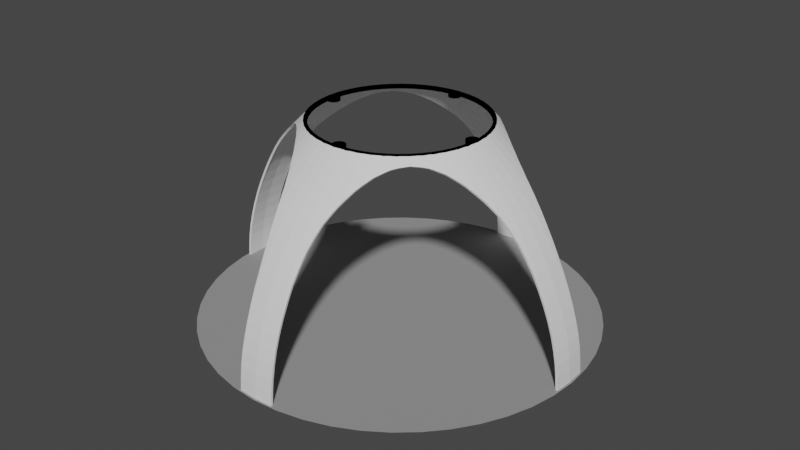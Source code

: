 # Source: Stand.blend  (saved by Blender 2.81.16; exported with 4.5.12 LTS)
import bpy
from mathutils import Matrix  # noqa: F401  (used for matrix-valued properties, if any)

bpy.ops.wm.read_factory_settings(use_empty=True)
scene = bpy.context.scene
scene.name = 'Scene'

# ---- collections
col_stand = bpy.data.collections.new('Stand'); scene.collection.children.link(col_stand)
col_priner_bed = bpy.data.collections.new('Priner Bed'); scene.collection.children.link(col_priner_bed)

# ---- materials (node trees are filled in below, after node groups)
mat_svgmat_119 = bpy.data.materials.new('SVGMat.119')
mat_svgmat_119.use_transparent_shadow = False
mat_svgmat_119.diffuse_color = (0.0, 0.0, 0.0, 1.0)
mat_svgmat_118 = bpy.data.materials.new('SVGMat.118')
mat_svgmat_118.use_transparent_shadow = False
mat_svgmat_118.diffuse_color = (0.2918, 0.2918, 0.2918, 1.0)

# ---- material node trees

# ---- world
world_world = bpy.data.worlds.new('World'); scene.world = world_world
world_world.use_nodes = True; world_world.node_tree.nodes.clear()
_N = world_world.node_tree.nodes; _L = world_world.node_tree.links
n0 = _N.new('ShaderNodeOutputWorld'); n0.name = 'World Output'; n0.location = (300, 300)
n1 = _N.new('ShaderNodeBackground'); n1.name = 'Background'; n1.location = (10, 300)
n1.inputs[0].default_value = (0.05088, 0.05088, 0.05088, 1.0)
_L.new(n1.outputs[0], n0.inputs[0])
n0.is_active_output = True
world_world.color = (0.05088, 0.05088, 0.05088)
world_world.use_sun_shadow = False
world_world.sun_shadow_jitter_overblur = 0.0

# ---- meshes
me_path921_001 = bpy.data.meshes.new('path921.001')
me_path921_001.from_pydata([(0.0, 4.875, 0.0), (-0.006261, 4.874, 0.0), (-0.01252, 4.874, 0.0), (-0.01877, 4.874, 0.0), (-0.02501, 4.874, 0.0), (-0.03124, 4.873, 0.0), (-0.03746, 4.872, 0.0), (-0.04367, 4.872, 0.0), (-0.04986, 4.871, 0.0), (-0.05604, 4.87, 0.0), (-0.0622, 4.869, 0.0), (-0.06834, 4.867, 0.0), (-0.07447, 4.866, 0.0), (-0.7201, 4.814, 0.0), (-1.339, 4.68, 0.0), (-1.926, 4.47, 0.0), (-2.476, 4.19, 0.0), (-2.983, 3.845, 0.0), (-3.441, 3.441, 0.0), (-3.846, 2.983, 0.0), (-4.191, 2.476, 0.0), (-4.471, 1.927, 0.0), (-4.681, 1.34, 0.0), (-4.815, 0.7207, 0.0), (-4.867, 0.07528, 0.0), (-4.868, 0.06909, 0.0), (-4.87, 0.06288, 0.0), (-4.871, 0.05666, 0.0), (-4.872, 0.05041, 0.0), (-4.873, 0.04415, 0.0), (-4.873, 0.03787, 0.0), (-4.874, 0.03159, 0.0), (-4.875, 0.02529, 0.0), (-4.875, 0.01898, 0.0), (-4.875, 0.01266, 0.0), (-4.875, 0.006334, 0.0), (-4.876, 3.815e-06, 0.0), (-4.875, -0.006264, 0.0), (-4.875, -0.01253, 0.0), (-4.875, -0.01878, 0.0), (-4.875, -0.02503, 0.0), (-4.874, -0.03127, 0.0), (-4.873, -0.0375, 0.0), (-4.873, -0.04371, 0.0), (-4.872, -0.04992, 0.0), (-4.871, -0.0561, 0.0), (-4.87, -0.06227, 0.0), (-4.868, -0.06842, 0.0), (-4.867, -0.07455, 0.0), (-4.815, -0.72, 0.0), (-4.681, -1.339, 0.0), (-4.471, -1.926, 0.0), (-4.191, -2.476, 0.0), (-3.846, -2.982, 0.0), (-3.442, -3.441, 0.0), (-2.984, -3.845, 0.0), (-2.477, -4.19, 0.0), (-1.927, -4.47, 0.0), (-1.34, -4.68, 0.0), (-0.7209, -4.814, 0.0), (-0.07535, -4.866, 0.0), (-0.06915, -4.867, 0.0), (-0.06294, -4.869, 0.0), (-0.0567, -4.87, 0.0), (-0.05045, -4.871, 0.0), (-0.04418, -4.872, 0.0), (-0.0379, -4.872, 0.0), (-0.03161, -4.873, 0.0), (-0.0253, -4.874, 0.0), (-0.01899, -4.874, 0.0), (-0.01266, -4.874, 0.0), (-0.006335, -4.874, 0.0), (-2.125e-18, -4.875, 0.0), (0.00627, -4.874, 0.0), (0.01253, -4.874, 0.0), (0.01879, -4.874, 0.0), (0.02504, -4.874, 0.0), (0.03128, -4.873, 0.0), (0.03751, -4.872, 0.0), (0.04373, -4.872, 0.0), (0.04993, -4.871, 0.0), (0.05612, -4.87, 0.0), (0.06229, -4.869, 0.0), (0.06844, -4.867, 0.0), (0.07457, -4.866, 0.0), (0.7201, -4.814, 0.0), (1.339, -4.68, 0.0), (1.926, -4.47, 0.0), (2.476, -4.19, 0.0), (2.983, -3.845, 0.0), (3.441, -3.441, 0.0), (3.846, -2.983, 0.0), (4.191, -2.476, 0.0), (4.471, -1.927, 0.0), (4.681, -1.34, 0.0), (4.815, -0.7207, 0.0), (4.867, -0.07533, 0.0), (4.868, -0.06913, 0.0), (4.87, -0.06292, 0.0), (4.871, -0.05669, 0.0), (4.872, -0.05044, 0.0), (4.873, -0.04417, 0.0), (4.873, -0.03789, 0.0), (4.874, -0.0316, 0.0), (4.875, -0.02529, 0.0), (4.875, -0.01898, 0.0), (4.875, -0.01266, 0.0), (4.875, -0.006329, 0.0), (4.876, 3.815e-06, 0.0), (4.875, 0.006272, 0.0), (4.875, 0.01254, 0.0), (4.875, 0.01879, 0.0), (4.875, 0.02504, 0.0), (4.874, 0.03128, 0.0), (4.873, 0.03751, 0.0), (4.873, 0.04372, 0.0), (4.872, 0.04993, 0.0), (4.871, 0.05611, 0.0), (4.87, 0.06228, 0.0), (4.868, 0.06843, 0.0), (4.867, 0.07456, 0.0), (4.815, 0.72, 0.0), (4.681, 1.339, 0.0), (4.471, 1.926, 0.0), (4.191, 2.476, 0.0), (3.846, 2.982, 0.0), (3.442, 3.441, 0.0), (2.984, 3.845, 0.0), (2.477, 4.19, 0.0), (1.927, 4.47, 0.0), (1.34, 4.68, 0.0), (0.7209, 4.814, 0.0), (0.07535, 4.866, 0.0), (0.06915, 4.867, 0.0), (0.06294, 4.869, 0.0), (0.0567, 4.87, 0.0), (0.05045, 4.871, 0.0), (0.04418, 4.872, 0.0), (0.0379, 4.872, 0.0), (0.03161, 4.873, 0.0), (0.0253, 4.874, 0.0), (0.01899, 4.874, 0.0), (0.01266, 4.874, 0.0), (0.006335, 4.874, 0.0), (-0.3243, 4.656, 0.0), (-0.3283, 4.645, 0.0), (-0.3321, 4.635, 0.0), (-0.3354, 4.624, 0.0), (-0.3384, 4.613, 0.0), (-0.3411, 4.602, 0.0), (-0.3435, 4.591, 0.0), (-0.3454, 4.58, 0.0), (-0.3471, 4.569, 0.0), (-0.3483, 4.558, 0.0), (-0.3493, 4.547, 0.0), (-0.3498, 4.536, 0.0), (-0.35, 4.525, 0.0), (-0.3492, 4.501, 0.0), (-0.347, 4.479, 0.0), (-0.3432, 4.456, 0.0), (-0.338, 4.434, 0.0), (-0.3314, 4.412, 0.0), (-0.3234, 4.391, 0.0), (-0.314, 4.37, 0.0), (-0.3032, 4.35, 0.0), (-0.2912, 4.33, 0.0), (-0.2779, 4.312, 0.0), (-0.2633, 4.294, 0.0), (-0.2475, 4.277, 0.0), (-0.2306, 4.261, 0.0), (-0.2128, 4.247, 0.0), (-0.1942, 4.233, 0.0), (-0.1748, 4.221, 0.0), (-0.1547, 4.211, 0.0), (-0.1339, 4.201, 0.0), (-0.1126, 4.193, 0.0), (-0.09084, 4.187, 0.0), (-0.0686, 4.181, 0.0), (-0.04601, 4.178, 0.0), (-0.02312, 4.175, 0.0), (-2.853e-16, 4.175, 0.0), (0.02312, 4.175, 0.0), (0.04601, 4.178, 0.0), (0.0686, 4.181, 0.0), (0.09084, 4.187, 0.0), (0.1126, 4.193, 0.0), (0.1339, 4.201, 0.0), (0.1547, 4.211, 0.0), (0.1748, 4.221, 0.0), (0.1942, 4.233, 0.0), (0.2128, 4.247, 0.0), (0.2306, 4.261, 0.0), (0.2475, 4.277, 0.0), (0.2633, 4.294, 0.0), (0.2779, 4.312, 0.0), (0.2912, 4.33, 0.0), (0.3032, 4.35, 0.0), (0.314, 4.37, 0.0), (0.3234, 4.391, 0.0), (0.3314, 4.412, 0.0), (0.338, 4.434, 0.0), (0.3432, 4.456, 0.0), (0.347, 4.479, 0.0), (0.3492, 4.501, 0.0), (0.35, 4.525, 0.0), (0.3498, 4.536, 0.0), (0.3493, 4.547, 0.0), (0.3483, 4.558, 0.0), (0.3471, 4.569, 0.0), (0.3455, 4.58, 0.0), (0.3435, 4.591, 0.0), (0.3412, 4.602, 0.0), (0.3385, 4.613, 0.0), (0.3355, 4.624, 0.0), (0.3321, 4.635, 0.0), (0.3284, 4.645, 0.0), (0.3243, 4.656, 0.0), (0.894, 4.581, 0.0), (1.44, 4.441, 0.0), (1.958, 4.238, 0.0), (2.444, 3.978, 0.0), (2.893, 3.664, 0.0), (3.301, 3.3, 0.0), (3.664, 2.892, 0.0), (3.978, 2.443, 0.0), (4.239, 1.957, 0.0), (4.442, 1.44, 0.0), (4.582, 0.8938, 0.0), (4.657, 0.3242, 0.0), (4.646, 0.3283, 0.0), (4.636, 0.332, 0.0), (4.625, 0.3354, 0.0), (4.614, 0.3384, 0.0), (4.603, 0.3411, 0.0), (4.592, 0.3434, 0.0), (4.581, 0.3454, 0.0), (4.57, 0.347, 0.0), (4.559, 0.3483, 0.0), (4.548, 0.3492, 0.0), (4.537, 0.3497, 0.0), (4.526, 0.3499, 0.0), (4.502, 0.3492, 0.0), (4.48, 0.3469, 0.0), (4.457, 0.3431, 0.0), (4.435, 0.3379, 0.0), (4.413, 0.3313, 0.0), (4.392, 0.3233, 0.0), (4.371, 0.3139, 0.0), (4.351, 0.3032, 0.0), (4.331, 0.2911, 0.0), (4.313, 0.2778, 0.0), (4.295, 0.2632, 0.0), (4.278, 0.2474, 0.0), (4.262, 0.2305, 0.0), (4.248, 0.2128, 0.0), (4.234, 0.1941, 0.0), (4.222, 0.1747, 0.0), (4.212, 0.1546, 0.0), (4.202, 0.1339, 0.0), (4.194, 0.1126, 0.0), (4.188, 0.09081, 0.0), (4.182, 0.06859, 0.0), (4.179, 0.046, 0.0), (4.176, 0.02311, 0.0), (4.176, 3.815e-06, 0.0), (4.176, -0.02311, 0.0), (4.179, -0.04599, 0.0), (4.182, -0.06858, 0.0), (4.188, -0.0908, 0.0), (4.194, -0.1126, 0.0), (4.202, -0.1339, 0.0), (4.212, -0.1546, 0.0), (4.222, -0.1747, 0.0), (4.234, -0.1941, 0.0), (4.248, -0.2128, 0.0), (4.262, -0.2305, 0.0), (4.278, -0.2474, 0.0), (4.295, -0.2632, 0.0), (4.313, -0.2778, 0.0), (4.331, -0.2911, 0.0), (4.351, -0.3032, 0.0), (4.371, -0.3139, 0.0), (4.392, -0.3233, 0.0), (4.413, -0.3313, 0.0), (4.435, -0.3379, 0.0), (4.457, -0.3431, 0.0), (4.48, -0.3469, 0.0), (4.502, -0.3492, 0.0), (4.526, -0.3499, 0.0), (4.537, -0.3497, 0.0), (4.548, -0.3492, 0.0), (4.559, -0.3483, 0.0), (4.57, -0.347, 0.0), (4.581, -0.3454, 0.0), (4.592, -0.3434, 0.0), (4.603, -0.3411, 0.0), (4.614, -0.3384, 0.0), (4.625, -0.3354, 0.0), (4.636, -0.332, 0.0), (4.646, -0.3283, 0.0), (4.657, -0.3243, 0.0), (4.582, -0.8938, 0.0), (4.442, -1.44, 0.0), (4.239, -1.957, 0.0), (3.978, -2.443, 0.0), (3.664, -2.892, 0.0), (3.301, -3.3, 0.0), (2.893, -3.664, 0.0), (2.444, -3.978, 0.0), (1.958, -4.238, 0.0), (1.44, -4.441, 0.0), (0.894, -4.581, 0.0), (0.3243, -4.656, 0.0), (0.3283, -4.645, 0.0), (0.3321, -4.635, 0.0), (0.3354, -4.624, 0.0), (0.3385, -4.613, 0.0), (0.3411, -4.602, 0.0), (0.3435, -4.591, 0.0), (0.3454, -4.58, 0.0), (0.3471, -4.569, 0.0), (0.3483, -4.558, 0.0), (0.3493, -4.547, 0.0), (0.3498, -4.536, 0.0), (0.35, -4.525, 0.0), (0.3492, -4.501, 0.0), (0.347, -4.479, 0.0), (0.3432, -4.456, 0.0), (0.338, -4.434, 0.0), (0.3314, -4.412, 0.0), (0.3234, -4.391, 0.0), (0.314, -4.37, 0.0), (0.3032, -4.35, 0.0), (0.2912, -4.33, 0.0), (0.2779, -4.312, 0.0), (0.2633, -4.294, 0.0), (0.2475, -4.277, 0.0), (0.2306, -4.261, 0.0), (0.2128, -4.247, 0.0), (0.1942, -4.233, 0.0), (0.1748, -4.221, 0.0), (0.1547, -4.211, 0.0), (0.1339, -4.201, 0.0), (0.1126, -4.193, 0.0), (0.09083, -4.187, 0.0), (0.0686, -4.181, 0.0), (0.046, -4.178, 0.0), (0.02311, -4.175, 0.0), (2.892e-17, -4.175, 0.0), (-0.02311, -4.175, 0.0), (-0.046, -4.178, 0.0), (-0.0686, -4.181, 0.0), (-0.09083, -4.187, 0.0), (-0.1126, -4.193, 0.0), (-0.1339, -4.201, 0.0), (-0.1547, -4.211, 0.0), (-0.1748, -4.221, 0.0), (-0.1942, -4.233, 0.0), (-0.2128, -4.247, 0.0), (-0.2306, -4.261, 0.0), (-0.2475, -4.277, 0.0), (-0.2633, -4.294, 0.0), (-0.2779, -4.312, 0.0), (-0.2912, -4.33, 0.0), (-0.3032, -4.35, 0.0), (-0.314, -4.37, 0.0), (-0.3234, -4.391, 0.0), (-0.3314, -4.412, 0.0), (-0.338, -4.434, 0.0), (-0.3432, -4.456, 0.0), (-0.347, -4.479, 0.0), (-0.3492, -4.501, 0.0), (-0.35, -4.525, 0.0), (-0.3498, -4.536, 0.0), (-0.3493, -4.547, 0.0), (-0.3484, -4.558, 0.0), (-0.3471, -4.569, 0.0), (-0.3455, -4.58, 0.0), (-0.3435, -4.591, 0.0), (-0.3412, -4.602, 0.0), (-0.3385, -4.613, 0.0), (-0.3355, -4.624, 0.0), (-0.3321, -4.635, 0.0), (-0.3284, -4.645, 0.0), (-0.3243, -4.656, 0.0), (-0.894, -4.581, 0.0), (-1.44, -4.441, 0.0), (-1.958, -4.238, 0.0), (-2.444, -3.978, 0.0), (-2.893, -3.664, 0.0), (-3.301, -3.3, 0.0), (-3.664, -2.892, 0.0), (-3.978, -2.443, 0.0), (-4.239, -1.957, 0.0), (-4.442, -1.44, 0.0), (-4.582, -0.8938, 0.0), (-4.657, -0.3242, 0.0), (-4.646, -0.3283, 0.0), (-4.636, -0.332, 0.0), (-4.625, -0.3353, 0.0), (-4.614, -0.3384, 0.0), (-4.603, -0.3411, 0.0), (-4.592, -0.3434, 0.0), (-4.581, -0.3454, 0.0), (-4.57, -0.347, 0.0), (-4.559, -0.3483, 0.0), (-4.548, -0.3492, 0.0), (-4.537, -0.3497, 0.0), (-4.526, -0.3499, 0.0), (-4.502, -0.3492, 0.0), (-4.48, -0.3469, 0.0), (-4.457, -0.3431, 0.0), (-4.435, -0.3379, 0.0), (-4.413, -0.3313, 0.0), (-4.392, -0.3233, 0.0), (-4.371, -0.3139, 0.0), (-4.351, -0.3032, 0.0), (-4.331, -0.2911, 0.0), (-4.313, -0.2778, 0.0), (-4.295, -0.2632, 0.0), (-4.278, -0.2474, 0.0), (-4.262, -0.2305, 0.0), (-4.248, -0.2128, 0.0), (-4.234, -0.1941, 0.0), (-4.222, -0.1747, 0.0), (-4.212, -0.1546, 0.0), (-4.202, -0.1339, 0.0), (-4.194, -0.1126, 0.0), (-4.188, -0.0908, 0.0), (-4.182, -0.06858, 0.0), (-4.179, -0.04599, 0.0), (-4.176, -0.02311, 0.0), (-4.176, 3.815e-06, 0.0), (-4.176, 0.02311, 0.0), (-4.179, 0.046, 0.0), (-4.182, 0.06859, 0.0), (-4.188, 0.09081, 0.0), (-4.194, 0.1126, 0.0), (-4.202, 0.1339, 0.0), (-4.212, 0.1546, 0.0), (-4.222, 0.1747, 0.0), (-4.234, 0.1941, 0.0), (-4.248, 0.2128, 0.0), (-4.262, 0.2305, 0.0), (-4.278, 0.2474, 0.0), (-4.295, 0.2632, 0.0), (-4.313, 0.2778, 0.0), (-4.331, 0.2911, 0.0), (-4.351, 0.3032, 0.0), (-4.371, 0.3139, 0.0), (-4.392, 0.3233, 0.0), (-4.413, 0.3313, 0.0), (-4.435, 0.3379, 0.0), (-4.457, 0.3431, 0.0), (-4.48, 0.3469, 0.0), (-4.502, 0.3492, 0.0), (-4.526, 0.3499, 0.0), (-4.537, 0.3497, 0.0), (-4.548, 0.3492, 0.0), (-4.559, 0.3483, 0.0), (-4.57, 0.347, 0.0), (-4.581, 0.3454, 0.0), (-4.592, 0.3434, 0.0), (-4.603, 0.3411, 0.0), (-4.614, 0.3384, 0.0), (-4.625, 0.3354, 0.0), (-4.636, 0.332, 0.0), (-4.646, 0.3283, 0.0), (-4.657, 0.3243, 0.0), (-4.582, 0.8938, 0.0), (-4.442, 1.44, 0.0), (-4.239, 1.957, 0.0), (-3.978, 2.443, 0.0), (-3.664, 2.892, 0.0), (-3.301, 3.3, 0.0), (-2.893, 3.664, 0.0), (-2.444, 3.978, 0.0), (-1.958, 4.238, 0.0), (-1.44, 4.441, 0.0), (-0.894, 4.581, 0.0), (0.0, 4.875, 0.2), (-0.006261, 4.874, 0.2), (-0.01252, 4.874, 0.2), (-0.01877, 4.874, 0.2), (-0.02501, 4.874, 0.2), (-0.03124, 4.873, 0.2), (-0.03746, 4.872, 0.2), (-0.04367, 4.872, 0.2), (-0.04986, 4.871, 0.2), (-0.05604, 4.87, 0.2), (-0.0622, 4.869, 0.2), (-0.06834, 4.867, 0.2), (-0.07447, 4.866, 0.2), (-0.7201, 4.814, 0.2), (-1.339, 4.68, 0.2), (-1.926, 4.47, 0.2), (-2.476, 4.19, 0.2), (-2.983, 3.845, 0.2), (-3.441, 3.441, 0.2), (-3.846, 2.983, 0.2), (-4.191, 2.476, 0.2), (-4.471, 1.927, 0.2), (-4.681, 1.34, 0.2), (-4.815, 0.7207, 0.2), (-4.867, 0.07528, 0.2), (-4.868, 0.06909, 0.2), (-4.87, 0.06288, 0.2), (-4.871, 0.05666, 0.2), (-4.872, 0.05041, 0.2), (-4.873, 0.04415, 0.2), (-4.873, 0.03787, 0.2), (-4.874, 0.03159, 0.2), (-4.875, 0.02529, 0.2), (-4.875, 0.01898, 0.2), (-4.875, 0.01266, 0.2), (-4.875, 0.006334, 0.2), (-4.876, 3.815e-06, 0.2), (-4.875, -0.006264, 0.2), (-4.875, -0.01253, 0.2), (-4.875, -0.01878, 0.2), (-4.875, -0.02503, 0.2), (-4.874, -0.03127, 0.2), (-4.873, -0.0375, 0.2), (-4.873, -0.04371, 0.2), (-4.872, -0.04992, 0.2), (-4.871, -0.0561, 0.2), (-4.87, -0.06227, 0.2), (-4.868, -0.06842, 0.2), (-4.867, -0.07455, 0.2), (-4.815, -0.72, 0.2), (-4.681, -1.339, 0.2), (-4.471, -1.926, 0.2), (-4.191, -2.476, 0.2), (-3.846, -2.982, 0.2), (-3.442, -3.441, 0.2), (-2.984, -3.845, 0.2), (-2.477, -4.19, 0.2), (-1.927, -4.47, 0.2), (-1.34, -4.68, 0.2), (-0.7209, -4.814, 0.2), (-0.07535, -4.866, 0.2), (-0.06915, -4.867, 0.2), (-0.06294, -4.869, 0.2), (-0.0567, -4.87, 0.2), (-0.05045, -4.871, 0.2), (-0.04418, -4.872, 0.2), (-0.0379, -4.872, 0.2), (-0.03161, -4.873, 0.2), (-0.0253, -4.874, 0.2), (-0.01899, -4.874, 0.2), (-0.01266, -4.874, 0.2), (-0.006335, -4.874, 0.2), (-2.125e-18, -4.875, 0.2), (0.00627, -4.874, 0.2), (0.01253, -4.874, 0.2), (0.01879, -4.874, 0.2), (0.02504, -4.874, 0.2), (0.03128, -4.873, 0.2), (0.03751, -4.872, 0.2), (0.04373, -4.872, 0.2), (0.04993, -4.871, 0.2), (0.05612, -4.87, 0.2), (0.06229, -4.869, 0.2), (0.06844, -4.867, 0.2), (0.07457, -4.866, 0.2), (0.7201, -4.814, 0.2), (1.339, -4.68, 0.2), (1.926, -4.47, 0.2), (2.476, -4.19, 0.2), (2.983, -3.845, 0.2), (3.441, -3.441, 0.2), (3.846, -2.983, 0.2), (4.191, -2.476, 0.2), (4.471, -1.927, 0.2), (4.681, -1.34, 0.2), (4.815, -0.7207, 0.2), (4.867, -0.07533, 0.2), (4.868, -0.06913, 0.2), (4.87, -0.06292, 0.2), (4.871, -0.05669, 0.2), (4.872, -0.05044, 0.2), (4.873, -0.04417, 0.2), (4.873, -0.03789, 0.2), (4.874, -0.0316, 0.2), (4.875, -0.02529, 0.2), (4.875, -0.01898, 0.2), (4.875, -0.01266, 0.2), (4.875, -0.006329, 0.2), (4.876, 3.815e-06, 0.2), (4.875, 0.006272, 0.2), (4.875, 0.01254, 0.2), (4.875, 0.01879, 0.2), (4.875, 0.02504, 0.2), (4.874, 0.03128, 0.2), (4.873, 0.03751, 0.2), (4.873, 0.04372, 0.2), (4.872, 0.04993, 0.2), (4.871, 0.05611, 0.2), (4.87, 0.06228, 0.2), (4.868, 0.06843, 0.2), (4.867, 0.07456, 0.2), (4.815, 0.72, 0.2), (4.681, 1.339, 0.2), (4.471, 1.926, 0.2), (4.191, 2.476, 0.2), (3.846, 2.982, 0.2), (3.442, 3.441, 0.2), (2.984, 3.845, 0.2), (2.477, 4.19, 0.2), (1.927, 4.47, 0.2), (1.34, 4.68, 0.2), (0.7209, 4.814, 0.2), (0.07535, 4.866, 0.2), (0.06915, 4.867, 0.2), (0.06294, 4.869, 0.2), (0.0567, 4.87, 0.2), (0.05045, 4.871, 0.2), (0.04418, 4.872, 0.2), (0.0379, 4.872, 0.2), (0.03161, 4.873, 0.2), (0.0253, 4.874, 0.2), (0.01899, 4.874, 0.2), (0.01266, 4.874, 0.2), (0.006335, 4.874, 0.2), (-0.3243, 4.656, 0.2), (-0.3283, 4.645, 0.2), (-0.3321, 4.635, 0.2), (-0.3354, 4.624, 0.2), (-0.3384, 4.613, 0.2), (-0.3411, 4.602, 0.2), (-0.3435, 4.591, 0.2), (-0.3454, 4.58, 0.2), (-0.3471, 4.569, 0.2), (-0.3483, 4.558, 0.2), (-0.3493, 4.547, 0.2), (-0.3498, 4.536, 0.2), (-0.35, 4.525, 0.2), (-0.3492, 4.501, 0.2), (-0.347, 4.479, 0.2), (-0.3432, 4.456, 0.2), (-0.338, 4.434, 0.2), (-0.3314, 4.412, 0.2), (-0.3234, 4.391, 0.2), (-0.314, 4.37, 0.2), (-0.3032, 4.35, 0.2), (-0.2912, 4.33, 0.2), (-0.2779, 4.312, 0.2), (-0.2633, 4.294, 0.2), (-0.2475, 4.277, 0.2), (-0.2306, 4.261, 0.2), (-0.2128, 4.247, 0.2), (-0.1942, 4.233, 0.2), (-0.1748, 4.221, 0.2), (-0.1547, 4.211, 0.2), (-0.1339, 4.201, 0.2), (-0.1126, 4.193, 0.2), (-0.09084, 4.187, 0.2), (-0.0686, 4.181, 0.2), (-0.04601, 4.178, 0.2), (-0.02312, 4.175, 0.2), (-2.853e-16, 4.175, 0.2), (0.02312, 4.175, 0.2), (0.04601, 4.178, 0.2), (0.0686, 4.181, 0.2), (0.09084, 4.187, 0.2), (0.1126, 4.193, 0.2), (0.1339, 4.201, 0.2), (0.1547, 4.211, 0.2), (0.1748, 4.221, 0.2), (0.1942, 4.233, 0.2), (0.2128, 4.247, 0.2), (0.2306, 4.261, 0.2), (0.2475, 4.277, 0.2), (0.2633, 4.294, 0.2), (0.2779, 4.312, 0.2), (0.2912, 4.33, 0.2), (0.3032, 4.35, 0.2), (0.314, 4.37, 0.2), (0.3234, 4.391, 0.2), (0.3314, 4.412, 0.2), (0.338, 4.434, 0.2), (0.3432, 4.456, 0.2), (0.347, 4.479, 0.2), (0.3492, 4.501, 0.2), (0.35, 4.525, 0.2), (0.3498, 4.536, 0.2), (0.3493, 4.547, 0.2), (0.3483, 4.558, 0.2), (0.3471, 4.569, 0.2), (0.3455, 4.58, 0.2), (0.3435, 4.591, 0.2), (0.3412, 4.602, 0.2), (0.3385, 4.613, 0.2), (0.3355, 4.624, 0.2), (0.3321, 4.635, 0.2), (0.3284, 4.645, 0.2), (0.3243, 4.656, 0.2), (0.894, 4.581, 0.2), (1.44, 4.441, 0.2), (1.958, 4.238, 0.2), (2.444, 3.978, 0.2), (2.893, 3.664, 0.2), (3.301, 3.3, 0.2), (3.664, 2.892, 0.2), (3.978, 2.443, 0.2), (4.239, 1.957, 0.2), (4.442, 1.44, 0.2), (4.582, 0.8938, 0.2), (4.657, 0.3242, 0.2), (4.646, 0.3283, 0.2), (4.636, 0.332, 0.2), (4.625, 0.3354, 0.2), (4.614, 0.3384, 0.2), (4.603, 0.3411, 0.2), (4.592, 0.3434, 0.2), (4.581, 0.3454, 0.2), (4.57, 0.347, 0.2), (4.559, 0.3483, 0.2), (4.548, 0.3492, 0.2), (4.537, 0.3497, 0.2), (4.526, 0.3499, 0.2), (4.502, 0.3492, 0.2), (4.48, 0.3469, 0.2), (4.457, 0.3431, 0.2), (4.435, 0.3379, 0.2), (4.413, 0.3313, 0.2), (4.392, 0.3233, 0.2), (4.371, 0.3139, 0.2), (4.351, 0.3032, 0.2), (4.331, 0.2911, 0.2), (4.313, 0.2778, 0.2), (4.295, 0.2632, 0.2), (4.278, 0.2474, 0.2), (4.262, 0.2305, 0.2), (4.248, 0.2128, 0.2), (4.234, 0.1941, 0.2), (4.222, 0.1747, 0.2), (4.212, 0.1546, 0.2), (4.202, 0.1339, 0.2), (4.194, 0.1126, 0.2), (4.188, 0.09081, 0.2), (4.182, 0.06859, 0.2), (4.179, 0.046, 0.2), (4.176, 0.02311, 0.2), (4.176, 3.815e-06, 0.2), (4.176, -0.02311, 0.2), (4.179, -0.04599, 0.2), (4.182, -0.06858, 0.2), (4.188, -0.0908, 0.2), (4.194, -0.1126, 0.2), (4.202, -0.1339, 0.2), (4.212, -0.1546, 0.2), (4.222, -0.1747, 0.2), (4.234, -0.1941, 0.2), (4.248, -0.2128, 0.2), (4.262, -0.2305, 0.2), (4.278, -0.2474, 0.2), (4.295, -0.2632, 0.2), (4.313, -0.2778, 0.2), (4.331, -0.2911, 0.2), (4.351, -0.3032, 0.2), (4.371, -0.3139, 0.2), (4.392, -0.3233, 0.2), (4.413, -0.3313, 0.2), (4.435, -0.3379, 0.2), (4.457, -0.3431, 0.2), (4.48, -0.3469, 0.2), (4.502, -0.3492, 0.2), (4.526, -0.3499, 0.2), (4.537, -0.3497, 0.2), (4.548, -0.3492, 0.2), (4.559, -0.3483, 0.2), (4.57, -0.347, 0.2), (4.581, -0.3454, 0.2), (4.592, -0.3434, 0.2), (4.603, -0.3411, 0.2), (4.614, -0.3384, 0.2), (4.625, -0.3354, 0.2), (4.636, -0.332, 0.2), (4.646, -0.3283, 0.2), (4.657, -0.3243, 0.2), (4.582, -0.8938, 0.2), (4.442, -1.44, 0.2), (4.239, -1.957, 0.2), (3.978, -2.443, 0.2), (3.664, -2.892, 0.2), (3.301, -3.3, 0.2), (2.893, -3.664, 0.2), (2.444, -3.978, 0.2), (1.958, -4.238, 0.2), (1.44, -4.441, 0.2), (0.894, -4.581, 0.2), (0.3243, -4.656, 0.2), (0.3283, -4.645, 0.2), (0.3321, -4.635, 0.2), (0.3354, -4.624, 0.2), (0.3385, -4.613, 0.2), (0.3411, -4.602, 0.2), (0.3435, -4.591, 0.2), (0.3454, -4.58, 0.2), (0.3471, -4.569, 0.2), (0.3483, -4.558, 0.2), (0.3493, -4.547, 0.2), (0.3498, -4.536, 0.2), (0.35, -4.525, 0.2), (0.3492, -4.501, 0.2), (0.347, -4.479, 0.2), (0.3432, -4.456, 0.2), (0.338, -4.434, 0.2), (0.3314, -4.412, 0.2), (0.3234, -4.391, 0.2), (0.314, -4.37, 0.2), (0.3032, -4.35, 0.2), (0.2912, -4.33, 0.2), (0.2779, -4.312, 0.2), (0.2633, -4.294, 0.2), (0.2475, -4.277, 0.2), (0.2306, -4.261, 0.2), (0.2128, -4.247, 0.2), (0.1942, -4.233, 0.2), (0.1748, -4.221, 0.2), (0.1547, -4.211, 0.2), (0.1339, -4.201, 0.2), (0.1126, -4.193, 0.2), (0.09083, -4.187, 0.2), (0.0686, -4.181, 0.2), (0.046, -4.178, 0.2), (0.02311, -4.175, 0.2), (2.892e-17, -4.175, 0.2), (-0.02311, -4.175, 0.2), (-0.046, -4.178, 0.2), (-0.0686, -4.181, 0.2), (-0.09083, -4.187, 0.2), (-0.1126, -4.193, 0.2), (-0.1339, -4.201, 0.2), (-0.1547, -4.211, 0.2), (-0.1748, -4.221, 0.2), (-0.1942, -4.233, 0.2), (-0.2128, -4.247, 0.2), (-0.2306, -4.261, 0.2), (-0.2475, -4.277, 0.2), (-0.2633, -4.294, 0.2), (-0.2779, -4.312, 0.2), (-0.2912, -4.33, 0.2), (-0.3032, -4.35, 0.2), (-0.314, -4.37, 0.2), (-0.3234, -4.391, 0.2), (-0.3314, -4.412, 0.2), (-0.338, -4.434, 0.2), (-0.3432, -4.456, 0.2), (-0.347, -4.479, 0.2), (-0.3492, -4.501, 0.2), (-0.35, -4.525, 0.2), (-0.3498, -4.536, 0.2), (-0.3493, -4.547, 0.2), (-0.3484, -4.558, 0.2), (-0.3471, -4.569, 0.2), (-0.3455, -4.58, 0.2), (-0.3435, -4.591, 0.2), (-0.3412, -4.602, 0.2), (-0.3385, -4.613, 0.2), (-0.3355, -4.624, 0.2), (-0.3321, -4.635, 0.2), (-0.3284, -4.645, 0.2), (-0.3243, -4.656, 0.2), (-0.894, -4.581, 0.2), (-1.44, -4.441, 0.2), (-1.958, -4.238, 0.2), (-2.444, -3.978, 0.2), (-2.893, -3.664, 0.2), (-3.301, -3.3, 0.2), (-3.664, -2.892, 0.2), (-3.978, -2.443, 0.2), (-4.239, -1.957, 0.2), (-4.442, -1.44, 0.2), (-4.582, -0.8938, 0.2), (-4.657, -0.3242, 0.2), (-4.646, -0.3283, 0.2), (-4.636, -0.332, 0.2), (-4.625, -0.3353, 0.2), (-4.614, -0.3384, 0.2), (-4.603, -0.3411, 0.2), (-4.592, -0.3434, 0.2), (-4.581, -0.3454, 0.2), (-4.57, -0.347, 0.2), (-4.559, -0.3483, 0.2), (-4.548, -0.3492, 0.2), (-4.537, -0.3497, 0.2), (-4.526, -0.3499, 0.2), (-4.502, -0.3492, 0.2), (-4.48, -0.3469, 0.2), (-4.457, -0.3431, 0.2), (-4.435, -0.3379, 0.2), (-4.413, -0.3313, 0.2), (-4.392, -0.3233, 0.2), (-4.371, -0.3139, 0.2), (-4.351, -0.3032, 0.2), (-4.331, -0.2911, 0.2), (-4.313, -0.2778, 0.2), (-4.295, -0.2632, 0.2), (-4.278, -0.2474, 0.2), (-4.262, -0.2305, 0.2), (-4.248, -0.2128, 0.2), (-4.234, -0.1941, 0.2), (-4.222, -0.1747, 0.2), (-4.212, -0.1546, 0.2), (-4.202, -0.1339, 0.2), (-4.194, -0.1126, 0.2), (-4.188, -0.0908, 0.2), (-4.182, -0.06858, 0.2), (-4.179, -0.04599, 0.2), (-4.176, -0.02311, 0.2), (-4.176, 3.815e-06, 0.2), (-4.176, 0.02311, 0.2), (-4.179, 0.046, 0.2), (-4.182, 0.06859, 0.2), (-4.188, 0.09081, 0.2), (-4.194, 0.1126, 0.2), (-4.202, 0.1339, 0.2), (-4.212, 0.1546, 0.2), (-4.222, 0.1747, 0.2), (-4.234, 0.1941, 0.2), (-4.248, 0.2128, 0.2), (-4.262, 0.2305, 0.2), (-4.278, 0.2474, 0.2), (-4.295, 0.2632, 0.2), (-4.313, 0.2778, 0.2), (-4.331, 0.2911, 0.2), (-4.351, 0.3032, 0.2), (-4.371, 0.3139, 0.2), (-4.392, 0.3233, 0.2), (-4.413, 0.3313, 0.2), (-4.435, 0.3379, 0.2), (-4.457, 0.3431, 0.2), (-4.48, 0.3469, 0.2), (-4.502, 0.3492, 0.2), (-4.526, 0.3499, 0.2), (-4.537, 0.3497, 0.2), (-4.548, 0.3492, 0.2), (-4.559, 0.3483, 0.2), (-4.57, 0.347, 0.2), (-4.581, 0.3454, 0.2), (-4.592, 0.3434, 0.2), (-4.603, 0.3411, 0.2), (-4.614, 0.3384, 0.2), (-4.625, 0.3354, 0.2), (-4.636, 0.332, 0.2), (-4.646, 0.3283, 0.2), (-4.657, 0.3243, 0.2), (-4.582, 0.8938, 0.2), (-4.442, 1.44, 0.2), (-4.239, 1.957, 0.2), (-3.978, 2.443, 0.2), (-3.664, 2.892, 0.2), (-3.301, 3.3, 0.2), (-2.893, 3.664, 0.2), (-2.444, 3.978, 0.2), (-1.958, 4.238, 0.2), (-1.44, 4.441, 0.2), (-0.894, 4.581, 0.2)], [], [(1, 0, 143), (1, 143, 142), (2, 1, 142), (2, 142, 141), (3, 2, 141), (3, 141, 140), (4, 3, 140), (4, 140, 139), (5, 4, 139), (5, 139, 138), (6, 5, 138), (6, 138, 137), (7, 6, 137), (7, 137, 136), (8, 7, 136), (8, 136, 135), (9, 8, 135), (10, 9, 135), (10, 135, 134), (11, 10, 134), (11, 134, 133), (12, 11, 133), (12, 133, 132), (13, 12, 132), (13, 132, 131), (14, 13, 131), (14, 131, 130), (15, 14, 144), (144, 14, 130), (144, 130, 216), (216, 130, 129), (15, 144, 479), (145, 144, 216), (145, 216, 215), (217, 216, 129), (146, 145, 215), (146, 215, 214), (147, 146, 214), (147, 214, 213), (148, 147, 213), (148, 213, 212), (149, 148, 212), (149, 212, 211), (150, 149, 211), (150, 211, 210), (151, 150, 210), (151, 210, 209), (15, 479, 478), (218, 217, 129), (152, 151, 209), (152, 209, 208), (153, 152, 208), (153, 208, 207), (154, 153, 207), (154, 207, 206), (155, 154, 206), (155, 206, 205), (156, 155, 205), (156, 205, 204), (157, 156, 204), (157, 204, 203), (158, 157, 203), (158, 203, 202), (159, 158, 202), (159, 202, 201), (16, 15, 478), (218, 129, 128), (160, 159, 201), (160, 201, 200), (16, 478, 477), (219, 218, 128), (161, 160, 200), (161, 200, 199), (162, 161, 199), (162, 199, 198), (163, 162, 198), (163, 198, 197), (164, 163, 197), (164, 197, 196), (165, 164, 196), (165, 196, 195), (166, 165, 195), (166, 195, 194), (167, 166, 194), (167, 194, 193), (168, 167, 193), (168, 193, 192), (169, 168, 192), (169, 192, 191), (169, 191, 190), (170, 169, 190), (170, 190, 189), (171, 170, 189), (16, 477, 476), (220, 219, 128), (171, 189, 188), (172, 171, 188), (172, 188, 187), (173, 172, 187), (173, 187, 186), (174, 173, 186), (174, 186, 185), (175, 174, 185), (175, 185, 184), (176, 175, 184), (17, 16, 476), (220, 128, 127), (176, 184, 183), (177, 176, 183), (177, 183, 182), (178, 177, 182), (178, 182, 181), (179, 178, 181), (179, 181, 180), (17, 476, 475), (221, 220, 127), (18, 17, 475), (221, 127, 126), (18, 475, 474), (222, 221, 126), (19, 18, 474), (222, 126, 125), (19, 474, 473), (223, 222, 125), (20, 19, 473), (223, 125, 124), (20, 473, 472), (224, 223, 124), (21, 20, 472), (224, 124, 123), (21, 472, 471), (225, 224, 123), (21, 471, 470), (226, 225, 123), (22, 21, 470), (226, 123, 122), (22, 470, 469), (227, 226, 122), (23, 22, 469), (227, 122, 121), (23, 469, 468), (228, 227, 121), (24, 23, 468), (228, 121, 120), (457, 456, 455), (241, 240, 239), (458, 457, 455), (241, 239, 238), (459, 458, 455), (241, 238, 237), (242, 241, 237), (459, 455, 454), (460, 459, 454), (242, 237, 236), (461, 460, 454), (242, 236, 235), (243, 242, 235), (461, 454, 453), (462, 461, 453), (243, 235, 234), (463, 462, 453), (243, 234, 233), (244, 243, 233), (463, 453, 452), (464, 463, 452), (244, 233, 232), (465, 464, 452), (244, 232, 231), (245, 244, 231), (465, 452, 451), (466, 465, 451), (245, 231, 230), (467, 466, 451), (245, 230, 229), (246, 245, 229), (467, 451, 450), (468, 467, 450), (246, 229, 228), (24, 468, 450), (246, 228, 120), (24, 450, 449), (247, 246, 120), (24, 449, 448), (248, 247, 120), (24, 448, 447), (249, 248, 120), (24, 447, 446), (250, 249, 120), (24, 446, 445), (251, 250, 120), (24, 445, 444), (252, 251, 120), (24, 444, 443), (253, 252, 120), (24, 443, 442), (254, 253, 120), (24, 442, 441), (255, 254, 120), (24, 441, 440), (256, 255, 120), (24, 440, 439), (257, 256, 120), (24, 439, 438), (258, 257, 120), (24, 438, 437), (259, 258, 120), (24, 437, 436), (260, 259, 120), (24, 436, 435), (261, 260, 120), (25, 24, 435), (261, 120, 119), (26, 25, 435), (26, 435, 434), (262, 261, 119), (262, 119, 118), (27, 26, 434), (262, 118, 117), (28, 27, 434), (262, 117, 116), (29, 28, 434), (262, 116, 115), (29, 434, 433), (263, 262, 115), (30, 29, 433), (263, 115, 114), (31, 30, 433), (263, 114, 113), (32, 31, 433), (263, 113, 112), (33, 32, 433), (263, 112, 111), (33, 433, 432), (264, 263, 111), (34, 33, 432), (264, 111, 110), (35, 34, 432), (264, 110, 109), (36, 35, 432), (264, 109, 108), (37, 36, 432), (37, 432, 431), (265, 264, 108), (265, 108, 107), (38, 37, 431), (265, 107, 106), (39, 38, 431), (265, 106, 105), (40, 39, 431), (265, 105, 104), (266, 265, 104), (40, 431, 430), (41, 40, 430), (266, 104, 103), (42, 41, 430), (266, 103, 102), (43, 42, 430), (266, 102, 101), (44, 43, 430), (266, 101, 100), (267, 266, 100), (44, 430, 429), (45, 44, 429), (267, 100, 99), (46, 45, 429), (267, 99, 98), (47, 46, 429), (267, 98, 97), (48, 47, 429), (48, 429, 428), (268, 267, 97), (268, 97, 96), (49, 48, 396), (396, 48, 428), (268, 96, 300), (300, 96, 95), (396, 428, 427), (269, 268, 300), (396, 427, 426), (270, 269, 300), (396, 426, 425), (271, 270, 300), (396, 425, 424), (272, 271, 300), (396, 424, 423), (273, 272, 300), (396, 423, 422), (274, 273, 300), (396, 422, 421), (275, 274, 300), (396, 421, 420), (276, 275, 300), (396, 420, 419), (277, 276, 300), (278, 277, 300), (396, 419, 418), (279, 278, 300), (396, 418, 417), (280, 279, 300), (396, 417, 416), (281, 280, 300), (396, 416, 415), (282, 281, 300), (396, 415, 414), (283, 282, 300), (396, 414, 413), (49, 396, 395), (397, 396, 413), (283, 300, 299), (301, 300, 95), (398, 397, 413), (283, 299, 298), (284, 283, 298), (398, 413, 412), (399, 398, 412), (284, 298, 297), (400, 399, 412), (284, 297, 296), (285, 284, 296), (400, 412, 411), (401, 400, 411), (285, 296, 295), (402, 401, 411), (285, 295, 294), (286, 285, 294), (402, 411, 410), (403, 402, 410), (286, 294, 293), (404, 403, 410), (286, 293, 292), (287, 286, 292), (404, 410, 409), (405, 404, 409), (287, 292, 291), (406, 405, 409), (287, 291, 290), (288, 287, 290), (406, 409, 408), (407, 406, 408), (288, 290, 289), (50, 49, 395), (301, 95, 94), (50, 395, 394), (302, 301, 94), (51, 50, 394), (302, 94, 93), (51, 394, 393), (303, 302, 93), (52, 51, 393), (303, 93, 92), (52, 393, 392), (304, 303, 92), (52, 392, 391), (305, 304, 92), (53, 52, 391), (305, 92, 91), (53, 391, 390), (306, 305, 91), (54, 53, 390), (306, 91, 90), (54, 390, 389), (307, 306, 90), (55, 54, 389), (307, 90, 89), (55, 389, 388), (308, 307, 89), (56, 55, 388), (308, 89, 88), (56, 388, 387), (309, 308, 88), (349, 348, 347), (350, 349, 347), (350, 347, 346), (351, 350, 346), (351, 346, 345), (352, 351, 345), (352, 345, 344), (353, 352, 344), (353, 344, 343), (57, 56, 387), (309, 88, 87), (354, 353, 343), (354, 343, 342), (355, 354, 342), (355, 342, 341), (356, 355, 341), (356, 341, 340), (357, 356, 340), (357, 340, 339), (358, 357, 339), (358, 339, 338), (57, 387, 386), (310, 309, 87), (359, 358, 338), (359, 338, 337), (360, 359, 337), (360, 337, 336), (361, 360, 336), (361, 336, 335), (362, 361, 335), (362, 335, 334), (363, 362, 334), (363, 334, 333), (364, 363, 333), (364, 333, 332), (365, 364, 332), (365, 332, 331), (366, 365, 331), (366, 331, 330), (367, 366, 330), (367, 330, 329), (368, 367, 329), (368, 329, 328), (369, 368, 328), (369, 328, 327), (57, 386, 385), (311, 310, 87), (370, 369, 327), (370, 327, 326), (58, 57, 385), (311, 87, 86), (371, 370, 326), (371, 326, 325), (372, 371, 325), (372, 325, 324), (373, 372, 324), (373, 324, 323), (374, 373, 323), (374, 323, 322), (375, 374, 322), (375, 322, 321), (376, 375, 321), (376, 321, 320), (377, 376, 320), (377, 320, 319), (378, 377, 319), (378, 319, 318), (58, 385, 384), (312, 311, 86), (379, 378, 318), (379, 318, 317), (380, 379, 317), (380, 317, 316), (381, 380, 316), (381, 316, 315), (382, 381, 315), (382, 315, 314), (383, 382, 314), (383, 314, 313), (384, 383, 313), (384, 313, 312), (58, 384, 312), (58, 312, 86), (59, 58, 86), (59, 86, 85), (60, 59, 85), (60, 85, 84), (61, 60, 84), (61, 84, 83), (62, 61, 83), (62, 83, 82), (63, 62, 82), (63, 82, 81), (64, 63, 81), (64, 81, 80), (64, 80, 79), (65, 64, 79), (65, 79, 78), (66, 65, 78), (66, 78, 77), (67, 66, 77), (67, 77, 76), (68, 67, 76), (68, 76, 75), (69, 68, 75), (69, 75, 74), (70, 69, 74), (70, 74, 73), (71, 70, 73), (71, 73, 72), (481, 623, 480), (481, 622, 623), (482, 622, 481), (482, 621, 622), (483, 621, 482), (483, 620, 621), (484, 620, 483), (484, 619, 620), (485, 619, 484), (485, 618, 619), (486, 618, 485), (486, 617, 618), (487, 617, 486), (487, 616, 617), (488, 616, 487), (488, 615, 616), (489, 615, 488), (490, 615, 489), (490, 614, 615), (491, 614, 490), (491, 613, 614), (492, 613, 491), (492, 612, 613), (493, 612, 492), (493, 611, 612), (494, 611, 493), (494, 610, 611), (495, 624, 494), (624, 610, 494), (624, 696, 610), (696, 609, 610), (495, 959, 624), (625, 696, 624), (625, 695, 696), (697, 609, 696), (626, 695, 625), (626, 694, 695), (627, 694, 626), (627, 693, 694), (628, 693, 627), (628, 692, 693), (629, 692, 628), (629, 691, 692), (630, 691, 629), (630, 690, 691), (631, 690, 630), (631, 689, 690), (495, 958, 959), (698, 609, 697), (632, 689, 631), (632, 688, 689), (633, 688, 632), (633, 687, 688), (634, 687, 633), (634, 686, 687), (635, 686, 634), (635, 685, 686), (636, 685, 635), (636, 684, 685), (637, 684, 636), (637, 683, 684), (638, 683, 637), (638, 682, 683), (639, 682, 638), (639, 681, 682), (496, 958, 495), (698, 608, 609), (640, 681, 639), (640, 680, 681), (496, 957, 958), (699, 608, 698), (641, 680, 640), (641, 679, 680), (642, 679, 641), (642, 678, 679), (643, 678, 642), (643, 677, 678), (644, 677, 643), (644, 676, 677), (645, 676, 644), (645, 675, 676), (646, 675, 645), (646, 674, 675), (647, 674, 646), (647, 673, 674), (648, 673, 647), (648, 672, 673), (649, 672, 648), (649, 671, 672), (649, 670, 671), (650, 670, 649), (650, 669, 670), (651, 669, 650), (496, 956, 957), (700, 608, 699), (651, 668, 669), (652, 668, 651), (652, 667, 668), (653, 667, 652), (653, 666, 667), (654, 666, 653), (654, 665, 666), (655, 665, 654), (655, 664, 665), (656, 664, 655), (497, 956, 496), (700, 607, 608), (656, 663, 664), (657, 663, 656), (657, 662, 663), (658, 662, 657), (658, 661, 662), (659, 661, 658), (659, 660, 661), (497, 955, 956), (701, 607, 700), (498, 955, 497), (701, 606, 607), (498, 954, 955), (702, 606, 701), (499, 954, 498), (702, 605, 606), (499, 953, 954), (703, 605, 702), (500, 953, 499), (703, 604, 605), (500, 952, 953), (704, 604, 703), (501, 952, 500), (704, 603, 604), (501, 951, 952), (705, 603, 704), (501, 950, 951), (706, 603, 705), (502, 950, 501), (706, 602, 603), (502, 949, 950), (707, 602, 706), (503, 949, 502), (707, 601, 602), (503, 948, 949), (708, 601, 707), (504, 948, 503), (708, 600, 601), (937, 935, 936), (721, 719, 720), (938, 935, 937), (721, 718, 719), (939, 935, 938), (721, 717, 718), (722, 717, 721), (939, 934, 935), (940, 934, 939), (722, 716, 717), (941, 934, 940), (722, 715, 716), (723, 715, 722), (941, 933, 934), (942, 933, 941), (723, 714, 715), (943, 933, 942), (723, 713, 714), (724, 713, 723), (943, 932, 933), (944, 932, 943), (724, 712, 713), (945, 932, 944), (724, 711, 712), (725, 711, 724), (945, 931, 932), (946, 931, 945), (725, 710, 711), (947, 931, 946), (725, 709, 710), (726, 709, 725), (947, 930, 931), (948, 930, 947), (726, 708, 709), (504, 930, 948), (726, 600, 708), (504, 929, 930), (727, 600, 726), (504, 928, 929), (728, 600, 727), (504, 927, 928), (729, 600, 728), (504, 926, 927), (730, 600, 729), (504, 925, 926), (731, 600, 730), (504, 924, 925), (732, 600, 731), (504, 923, 924), (733, 600, 732), (504, 922, 923), (734, 600, 733), (504, 921, 922), (735, 600, 734), (504, 920, 921), (736, 600, 735), (504, 919, 920), (737, 600, 736), (504, 918, 919), (738, 600, 737), (504, 917, 918), (739, 600, 738), (504, 916, 917), (740, 600, 739), (504, 915, 916), (741, 600, 740), (505, 915, 504), (741, 599, 600), (506, 915, 505), (506, 914, 915), (742, 599, 741), (742, 598, 599), (507, 914, 506), (742, 597, 598), (508, 914, 507), (742, 596, 597), (509, 914, 508), (742, 595, 596), (509, 913, 914), (743, 595, 742), (510, 913, 509), (743, 594, 595), (511, 913, 510), (743, 593, 594), (512, 913, 511), (743, 592, 593), (513, 913, 512), (743, 591, 592), (513, 912, 913), (744, 591, 743), (514, 912, 513), (744, 590, 591), (515, 912, 514), (744, 589, 590), (516, 912, 515), (744, 588, 589), (517, 912, 516), (517, 911, 912), (745, 588, 744), (745, 587, 588), (518, 911, 517), (745, 586, 587), (519, 911, 518), (745, 585, 586), (520, 911, 519), (745, 584, 585), (746, 584, 745), (520, 910, 911), (521, 910, 520), (746, 583, 584), (522, 910, 521), (746, 582, 583), (523, 910, 522), (746, 581, 582), (524, 910, 523), (746, 580, 581), (747, 580, 746), (524, 909, 910), (525, 909, 524), (747, 579, 580), (526, 909, 525), (747, 578, 579), (527, 909, 526), (747, 577, 578), (528, 909, 527), (528, 908, 909), (748, 577, 747), (748, 576, 577), (529, 876, 528), (876, 908, 528), (748, 780, 576), (780, 575, 576), (876, 907, 908), (749, 780, 748), (876, 906, 907), (750, 780, 749), (876, 905, 906), (751, 780, 750), (876, 904, 905), (752, 780, 751), (876, 903, 904), (753, 780, 752), (876, 902, 903), (754, 780, 753), (876, 901, 902), (755, 780, 754), (876, 900, 901), (756, 780, 755), (876, 899, 900), (757, 780, 756), (758, 780, 757), (876, 898, 899), (759, 780, 758), (876, 897, 898), (760, 780, 759), (876, 896, 897), (761, 780, 760), (876, 895, 896), (762, 780, 761), (876, 894, 895), (763, 780, 762), (876, 893, 894), (529, 875, 876), (877, 893, 876), (763, 779, 780), (781, 575, 780), (878, 893, 877), (763, 778, 779), (764, 778, 763), (878, 892, 893), (879, 892, 878), (764, 777, 778), (880, 892, 879), (764, 776, 777), (765, 776, 764), (880, 891, 892), (881, 891, 880), (765, 775, 776), (882, 891, 881), (765, 774, 775), (766, 774, 765), (882, 890, 891), (883, 890, 882), (766, 773, 774), (884, 890, 883), (766, 772, 773), (767, 772, 766), (884, 889, 890), (885, 889, 884), (767, 771, 772), (886, 889, 885), (767, 770, 771), (768, 770, 767), (886, 888, 889), (887, 888, 886), (768, 769, 770), (530, 875, 529), (781, 574, 575), (530, 874, 875), (782, 574, 781), (531, 874, 530), (782, 573, 574), (531, 873, 874), (783, 573, 782), (532, 873, 531), (783, 572, 573), (532, 872, 873), (784, 572, 783), (532, 871, 872), (785, 572, 784), (533, 871, 532), (785, 571, 572), (533, 870, 871), (786, 571, 785), (534, 870, 533), (786, 570, 571), (534, 869, 870), (787, 570, 786), (535, 869, 534), (787, 569, 570), (535, 868, 869), (788, 569, 787), (536, 868, 535), (788, 568, 569), (536, 867, 868), (789, 568, 788), (829, 827, 828), (830, 827, 829), (830, 826, 827), (831, 826, 830), (831, 825, 826), (832, 825, 831), (832, 824, 825), (833, 824, 832), (833, 823, 824), (537, 867, 536), (789, 567, 568), (834, 823, 833), (834, 822, 823), (835, 822, 834), (835, 821, 822), (836, 821, 835), (836, 820, 821), (837, 820, 836), (837, 819, 820), (838, 819, 837), (838, 818, 819), (537, 866, 867), (790, 567, 789), (839, 818, 838), (839, 817, 818), (840, 817, 839), (840, 816, 817), (841, 816, 840), (841, 815, 816), (842, 815, 841), (842, 814, 815), (843, 814, 842), (843, 813, 814), (844, 813, 843), (844, 812, 813), (845, 812, 844), (845, 811, 812), (846, 811, 845), (846, 810, 811), (847, 810, 846), (847, 809, 810), (848, 809, 847), (848, 808, 809), (849, 808, 848), (849, 807, 808), (537, 865, 866), (791, 567, 790), (850, 807, 849), (850, 806, 807), (538, 865, 537), (791, 566, 567), (851, 806, 850), (851, 805, 806), (852, 805, 851), (852, 804, 805), (853, 804, 852), (853, 803, 804), (854, 803, 853), (854, 802, 803), (855, 802, 854), (855, 801, 802), (856, 801, 855), (856, 800, 801), (857, 800, 856), (857, 799, 800), (858, 799, 857), (858, 798, 799), (538, 864, 865), (792, 566, 791), (859, 798, 858), (859, 797, 798), (860, 797, 859), (860, 796, 797), (861, 796, 860), (861, 795, 796), (862, 795, 861), (862, 794, 795), (863, 794, 862), (863, 793, 794), (864, 793, 863), (864, 792, 793), (538, 792, 864), (538, 566, 792), (539, 566, 538), (539, 565, 566), (540, 565, 539), (540, 564, 565), (541, 564, 540), (541, 563, 564), (542, 563, 541), (542, 562, 563), (543, 562, 542), (543, 561, 562), (544, 561, 543), (544, 560, 561), (544, 559, 560), (545, 559, 544), (545, 558, 559), (546, 558, 545), (546, 557, 558), (547, 557, 546), (547, 556, 557), (548, 556, 547), (548, 555, 556), (549, 555, 548), (549, 554, 555), (550, 554, 549), (550, 553, 554), (551, 553, 550), (551, 552, 553), (212, 213, 693, 692), (456, 457, 937, 936), (148, 149, 629, 628), (392, 393, 873, 872), (105, 106, 586, 585), (85, 86, 566, 565), (303, 304, 784, 783), (39, 40, 520, 519), (455, 456, 936, 935), (59, 60, 540, 539), (240, 241, 721, 720), (211, 212, 692, 691), (149, 150, 630, 629), (391, 392, 872, 871), (104, 105, 585, 584), (239, 240, 720, 719), (84, 85, 565, 564), (304, 305, 785, 784), (265, 266, 746, 745), (457, 458, 938, 937), (60, 61, 541, 540), (210, 211, 691, 690), (52, 53, 533, 532), (150, 151, 631, 630), (430, 431, 911, 910), (238, 239, 719, 718), (83, 84, 564, 563), (40, 41, 521, 520), (458, 459, 939, 938), (61, 62, 542, 541), (91, 92, 572, 571), (209, 210, 690, 689), (390, 391, 871, 870), (103, 104, 584, 583), (237, 238, 718, 717), (478, 479, 959, 958), (82, 83, 563, 562), (305, 306, 786, 785), (41, 42, 522, 521), (241, 242, 722, 721), (217, 218, 698, 697), (62, 63, 543, 542), (53, 54, 534, 533), (151, 152, 632, 631), (102, 103, 583, 582), (454, 455, 935, 934), (81, 82, 562, 561), (42, 43, 523, 522), (459, 460, 940, 939), (63, 64, 544, 543), (90, 91, 571, 570), (208, 209, 689, 688), (152, 153, 633, 632), (389, 390, 870, 869), (101, 102, 582, 581), (236, 237, 717, 716), (80, 81, 561, 560), (306, 307, 787, 786), (43, 44, 524, 523), (460, 461, 941, 940), (207, 208, 688, 687), (79, 80, 560, 559), (54, 55, 535, 534), (153, 154, 634, 633), (64, 65, 545, 544), (100, 101, 581, 580), (235, 236, 716, 715), (266, 267, 747, 746), (242, 243, 723, 722), (89, 90, 570, 569), (206, 207, 687, 686), (78, 79, 559, 558), (154, 155, 635, 634), (65, 66, 546, 545), (388, 389, 869, 868), (429, 430, 910, 909), (453, 454, 934, 933), (307, 308, 788, 787), (44, 45, 525, 524), (461, 462, 942, 941), (205, 206, 686, 685), (77, 78, 558, 557), (55, 56, 536, 535), (155, 156, 636, 635), (66, 67, 547, 546), (99, 100, 580, 579), (234, 235, 715, 714), (45, 46, 526, 525), (462, 463, 943, 942), (88, 89, 569, 568), (204, 205, 685, 684), (76, 77, 557, 556), (156, 157, 637, 636), (67, 68, 548, 547), (387, 388, 868, 867), (98, 99, 579, 578), (233, 234, 714, 713), (308, 309, 789, 788), (46, 47, 527, 526), (243, 244, 724, 723), (203, 204, 684, 683), (75, 76, 556, 555), (348, 349, 829, 828), (157, 158, 638, 637), (68, 69, 549, 548), (97, 98, 578, 577), (452, 453, 933, 932), (347, 348, 828, 827), (47, 48, 528, 527), (463, 464, 944, 943), (349, 350, 830, 829), (202, 203, 683, 682), (74, 75, 555, 554), (158, 159, 639, 638), (69, 70, 550, 549), (428, 429, 909, 908), (232, 233, 713, 712), (346, 347, 827, 826), (267, 268, 748, 747), (464, 465, 945, 944), (350, 351, 831, 830), (201, 202, 682, 681), (73, 74, 554, 553), (15, 16, 496, 495), (70, 71, 551, 550), (96, 97, 577, 576), (231, 232, 712, 711), (345, 346, 826, 825), (48, 49, 529, 528), (244, 245, 725, 724), (71, 72, 552, 551), (351, 352, 832, 831), (128, 129, 609, 608), (72, 73, 553, 552), (159, 160, 640, 639), (451, 452, 932, 931), (344, 345, 825, 824), (465, 466, 946, 945), (352, 353, 833, 832), (200, 201, 681, 680), (95, 96, 576, 575), (230, 231, 711, 710), (477, 478, 958, 957), (343, 344, 824, 823), (466, 467, 947, 946), (218, 219, 699, 698), (56, 57, 537, 536), (427, 428, 908, 907), (268, 269, 749, 748), (160, 161, 641, 640), (229, 230, 710, 709), (87, 88, 568, 567), (245, 246, 726, 725), (353, 354, 834, 833), (426, 427, 907, 906), (199, 200, 680, 679), (269, 270, 750, 749), (161, 162, 642, 641), (450, 451, 931, 930), (342, 343, 823, 822), (467, 468, 948, 947), (354, 355, 835, 834), (425, 426, 906, 905), (198, 199, 679, 678), (270, 271, 751, 750), (162, 163, 643, 642), (228, 229, 709, 708), (341, 342, 822, 821), (355, 356, 836, 835), (424, 425, 905, 904), (197, 198, 678, 677), (271, 272, 752, 751), (163, 164, 644, 643), (449, 450, 930, 929), (340, 341, 821, 820), (246, 247, 727, 726), (356, 357, 837, 836), (423, 424, 904, 903), (196, 197, 677, 676), (272, 273, 753, 752), (164, 165, 645, 644), (448, 449, 929, 928), (339, 340, 820, 819), (247, 248, 728, 727), (357, 358, 838, 837), (422, 423, 903, 902), (195, 196, 676, 675), (273, 274, 754, 753), (165, 166, 646, 645), (447, 448, 928, 927), (338, 339, 819, 818), (248, 249, 729, 728), (421, 422, 902, 901), (194, 195, 675, 674), (386, 387, 867, 866), (274, 275, 755, 754), (166, 167, 647, 646), (309, 310, 790, 789), (446, 447, 927, 926), (249, 250, 730, 729), (358, 359, 839, 838), (420, 421, 901, 900), (193, 194, 674, 673), (275, 276, 756, 755), (167, 168, 648, 647), (445, 446, 926, 925), (337, 338, 818, 817), (250, 251, 731, 730), (359, 360, 840, 839), (419, 420, 900, 899), (192, 193, 673, 672), (276, 277, 757, 756), (168, 169, 649, 648), (444, 445, 925, 924), (336, 337, 817, 816), (277, 278, 758, 757), (251, 252, 732, 731), (360, 361, 841, 840), (191, 192, 672, 671), (418, 419, 899, 898), (443, 444, 924, 923), (190, 191, 671, 670), (335, 336, 816, 815), (278, 279, 759, 758), (252, 253, 733, 732), (169, 170, 650, 649), (361, 362, 842, 841), (417, 418, 898, 897), (442, 443, 923, 922), (189, 190, 670, 669), (334, 335, 815, 814), (279, 280, 760, 759), (253, 254, 734, 733), (170, 171, 651, 650), (362, 363, 843, 842), (416, 417, 897, 896), (441, 442, 922, 921), (476, 477, 957, 956), (333, 334, 814, 813), (280, 281, 761, 760), (254, 255, 735, 734), (219, 220, 700, 699), (363, 364, 844, 843), (415, 416, 896, 895), (440, 441, 921, 920), (188, 189, 669, 668), (332, 333, 813, 812), (281, 282, 762, 761), (255, 256, 736, 735), (171, 172, 652, 651), (364, 365, 845, 844), (414, 415, 895, 894), (439, 440, 920, 919), (187, 188, 668, 667), (331, 332, 812, 811), (282, 283, 763, 762), (256, 257, 737, 736), (172, 173, 653, 652), (365, 366, 846, 845), (413, 414, 894, 893), (438, 439, 919, 918), (186, 187, 667, 666), (330, 331, 811, 810), (257, 258, 738, 737), (173, 174, 654, 653), (366, 367, 847, 846), (395, 396, 876, 875), (396, 397, 877, 876), (437, 438, 918, 917), (185, 186, 666, 665), (329, 330, 810, 809), (258, 259, 739, 738), (174, 175, 655, 654), (367, 368, 848, 847), (299, 300, 780, 779), (0, 1, 481, 480), (300, 301, 781, 780), (436, 437, 917, 916), (184, 185, 665, 664), (143, 0, 480, 623), (328, 329, 809, 808), (397, 398, 878, 877), (259, 260, 740, 739), (175, 176, 656, 655), (368, 369, 849, 848), (142, 143, 623, 622), (16, 17, 497, 496), (1, 2, 482, 481), (298, 299, 779, 778), (435, 436, 916, 915), (327, 328, 808, 807), (283, 284, 764, 763), (260, 261, 741, 740), (127, 128, 608, 607), (141, 142, 622, 621), (385, 386, 866, 865), (24, 25, 505, 504), (2, 3, 483, 482), (310, 311, 791, 790), (412, 413, 893, 892), (183, 184, 664, 663), (398, 399, 879, 878), (176, 177, 657, 656), (369, 370, 850, 849), (119, 120, 600, 599), (140, 141, 621, 620), (25, 26, 506, 505), (3, 4, 484, 483), (297, 298, 778, 777), (182, 183, 663, 662), (326, 327, 807, 806), (399, 400, 880, 879), (177, 178, 658, 657), (57, 58, 538, 537), (434, 435, 915, 914), (139, 140, 620, 619), (261, 262, 742, 741), (4, 5, 485, 484), (296, 297, 777, 776), (181, 182, 662, 661), (86, 87, 567, 566), (284, 285, 765, 764), (178, 179, 659, 658), (370, 371, 851, 850), (118, 119, 599, 598), (138, 139, 619, 618), (26, 27, 507, 506), (179, 180, 660, 659), (5, 6, 486, 485), (411, 412, 892, 891), (180, 181, 661, 660), (325, 326, 806, 805), (400, 401, 881, 880), (371, 372, 852, 851), (117, 118, 598, 597), (475, 476, 956, 955), (137, 138, 618, 617), (27, 28, 508, 507), (220, 221, 701, 700), (6, 7, 487, 486), (295, 296, 776, 775), (324, 325, 805, 804), (401, 402, 882, 881), (17, 18, 498, 497), (372, 373, 853, 852), (116, 117, 597, 596), (136, 137, 617, 616), (28, 29, 509, 508), (7, 8, 488, 487), (294, 295, 775, 774), (126, 127, 607, 606), (323, 324, 804, 803), (285, 286, 766, 765), (373, 374, 854, 853), (115, 116, 596, 595), (474, 475, 955, 954), (135, 136, 616, 615), (221, 222, 702, 701), (8, 9, 489, 488), (410, 411, 891, 890), (433, 434, 914, 913), (322, 323, 803, 802), (402, 403, 883, 882), (262, 263, 743, 742), (18, 19, 499, 498), (9, 10, 490, 489), (374, 375, 855, 854), (29, 30, 510, 509), (293, 294, 774, 773), (125, 126, 606, 605), (134, 135, 615, 614), (321, 322, 802, 801), (403, 404, 884, 883), (10, 11, 491, 490), (375, 376, 856, 855), (114, 115, 595, 594), (473, 474, 954, 953), (30, 31, 511, 510), (222, 223, 703, 702), (292, 293, 773, 772), (133, 134, 614, 613), (320, 321, 801, 800), (286, 287, 767, 766), (19, 20, 500, 499), (11, 12, 492, 491), (376, 377, 857, 856), (113, 114, 594, 593), (31, 32, 512, 511), (409, 410, 890, 889), (124, 125, 605, 604), (132, 133, 613, 612), (319, 320, 800, 799), (404, 405, 885, 884), (12, 13, 493, 492), (377, 378, 858, 857), (112, 113, 593, 592), (472, 473, 953, 952), (32, 33, 513, 512), (223, 224, 704, 703), (291, 292, 772, 771), (131, 132, 612, 611), (318, 319, 799, 798), (405, 406, 886, 885), (20, 21, 501, 500), (13, 14, 494, 493), (111, 112, 592, 591), (384, 385, 865, 864), (311, 312, 792, 791), (290, 291, 771, 770), (432, 433, 913, 912), (123, 124, 604, 603), (130, 131, 611, 610), (287, 288, 768, 767), (263, 264, 744, 743), (14, 15, 495, 494), (378, 379, 859, 858), (471, 472, 952, 951), (33, 34, 514, 513), (224, 225, 705, 704), (408, 409, 889, 888), (317, 318, 798, 797), (406, 407, 887, 886), (379, 380, 860, 859), (407, 408, 888, 887), (110, 111, 591, 590), (470, 471, 951, 950), (288, 289, 769, 768), (34, 35, 515, 514), (225, 226, 706, 705), (289, 290, 770, 769), (129, 130, 610, 609), (316, 317, 797, 796), (49, 50, 530, 529), (21, 22, 502, 501), (380, 381, 861, 860), (109, 110, 590, 589), (479, 144, 624, 959), (35, 36, 516, 515), (144, 145, 625, 624), (94, 95, 575, 574), (122, 123, 603, 602), (315, 316, 796, 795), (381, 382, 862, 861), (394, 395, 875, 874), (108, 109, 589, 588), (469, 470, 950, 949), (215, 216, 696, 695), (301, 302, 782, 781), (36, 37, 517, 516), (226, 227, 707, 706), (216, 217, 697, 696), (314, 315, 795, 794), (50, 51, 531, 530), (22, 23, 503, 502), (145, 146, 626, 625), (382, 383, 863, 862), (431, 432, 912, 911), (264, 265, 745, 744), (93, 94, 574, 573), (121, 122, 602, 601), (214, 215, 695, 694), (313, 314, 794, 793), (146, 147, 627, 626), (383, 384, 864, 863), (393, 394, 874, 873), (107, 108, 588, 587), (468, 469, 949, 948), (302, 303, 783, 782), (37, 38, 518, 517), (227, 228, 708, 707), (213, 214, 694, 693), (312, 313, 793, 792), (51, 52, 532, 531), (23, 24, 504, 503), (147, 148, 628, 627), (106, 107, 587, 586), (38, 39, 519, 518), (58, 59, 539, 538), (92, 93, 573, 572), (120, 121, 601, 600)])
me_path921_001.materials.append(mat_svgmat_119)
me_path921_001.use_remesh_fix_poles = True
me_path921_001.use_remesh_preserve_attributes = False
me_path921_001.use_mirror_vertex_groups = False
me_path921_001.update()
me_circle_002 = bpy.data.meshes.new('Circle.002')
me_circle_002.from_pydata([(1.605e-07, -0.2, 0.002079), (0.0196, -0.199, 0.002079), (0.03902, -0.1962, 0.002079), (0.05806, -0.1914, 0.002079), (0.07654, -0.1848, 0.002079), (0.09428, -0.1764, 0.002079), (0.1111, -0.1663, 0.002079), (0.1269, -0.1546, 0.002079), (0.1414, -0.1414, 0.002079), (0.1546, -0.1269, 0.002079), (0.1663, -0.1111, 0.002079), (0.1764, -0.09428, 0.002079), (0.1848, -0.07654, 0.002079), (0.1914, -0.05806, 0.002079), (0.1962, -0.03902, 0.002079), (0.199, -0.0196, 0.002079), (0.2, -9.298e-08, 0.002079), (2.173e-07, -0.4479, -0.4574), (0.4479, -1.531e-07, -0.4574), (0.2825, -0.0562, -0.08793), (0.3007, -0.05982, -0.108), (0.2867, -0.02824, -0.08793), (0.3051, -0.03005, -0.108), (0.3236, -0.03187, -0.1311), (0.3416, -0.03365, -0.1569), (0.359, -0.03536, -0.1849), (0.3755, -0.03698, -0.2146), (0.3907, -0.03848, -0.2456), (0.4044, -0.03983, -0.2773), (0.4164, -0.04101, -0.3091), (0.4264, -0.042, -0.3405), (0.4343, -0.04278, -0.371), (0.2881, -1.135e-07, -0.08793), (0.4454, -1.522e-07, -0.4272), (0.3066, -1.179e-07, -0.108), (0.3251, -1.223e-07, -0.1311), (0.3433, -1.266e-07, -0.1569), (0.3608, -1.307e-07, -0.1849), (0.3773, -1.348e-07, -0.2146), (0.3926, -1.385e-07, -0.2456), (0.4063, -1.419e-07, -0.2773), (0.4184, -1.449e-07, -0.3091), (0.4284, -1.475e-07, -0.3405), (0.4364, -1.496e-07, -0.371), (0.4421, -1.512e-07, -0.4001), (1.799e-07, -0.2881, -0.08793), (2.165e-07, -0.4454, -0.4272), (1.84e-07, -0.3066, -0.108), (1.88e-07, -0.3251, -0.1311), (1.921e-07, -0.3433, -0.1569), (1.96e-07, -0.3608, -0.1849), (1.999e-07, -0.3773, -0.2146), (2.034e-07, -0.3926, -0.2456), (2.066e-07, -0.4063, -0.2773), (2.094e-07, -0.4184, -0.3091), (2.119e-07, -0.4284, -0.3405), (2.139e-07, -0.4364, -0.371), (2.154e-07, -0.4421, -0.4001), (0.02824, -0.2867, -0.08793), (0.03005, -0.3051, -0.108), (0.03187, -0.3236, -0.1311), (0.03365, -0.3416, -0.1569), (0.03536, -0.359, -0.1849), (0.03698, -0.3755, -0.2146), (0.03848, -0.3907, -0.2456), (0.03983, -0.4044, -0.2773), (0.04101, -0.4164, -0.3091), (0.042, -0.4264, -0.3405), (0.04278, -0.4343, -0.371), (0.0562, -0.2825, -0.08793), (0.05982, -0.3007, -0.108), (0.2068, -0.105, -0.03205), (0.2378, -0.08645, -0.05323), (0.2259, -0.09357, -0.04444), (0.1509, -0.1509, -0.01337), (0.2705, -0.07098, -0.07984), (0.2562, -0.07773, -0.06765), (0.2025, -0.1082, -0.02953), (0.1833, -0.1225, -0.02039), (0.1777, -0.1266, -0.01838), (0.09357, -0.2259, -0.04444), (0.105, -0.2068, -0.03205), (0.08645, -0.2378, -0.05323), (0.4039, -0.0433, -0.2773), (0.4116, -0.04292, -0.2973), (0.3754, -0.0447, -0.2168), (0.3899, -0.04399, -0.2456), (0.04486, -0.3743, -0.2146), (0.0447, -0.3754, -0.2168), (0.05489, -0.3201, -0.1311), (0.05879, -0.3046, -0.1126), (0.3396, -0.05, -0.1576), (0.05012, -0.3392, -0.1569), (0.05, -0.3396, -0.1576), (0.3572, -0.04739, -0.1849), (0.3743, -0.04486, -0.2146), (0.04399, -0.3899, -0.2456), (0.0602, -0.3006, -0.108), (0.05994, -0.3013, -0.1088), (0.07098, -0.2705, -0.07984), (0.0677, -0.2797, -0.08793), (0.1266, -0.1777, -0.01838), (0.0433, -0.4039, -0.2773), (0.04292, -0.4116, -0.2973), (0.04739, -0.3572, -0.1849), (0.1367, -0.1666, -0.01545), (0.1666, -0.1367, -0.01545), (0.04292, -0.4262, -0.3405), (0.04292, -0.4161, -0.3091), (0.04292, -0.4343, -0.371), (0.04292, -0.4358, -0.3786), (0.04292, -0.44, -0.4001), (0.04292, -0.4458, -0.4574), (0.04292, -0.4433, -0.4272), (0.07773, -0.2562, -0.06765), (0.3201, -0.05489, -0.1311), (0.3392, -0.05012, -0.1569), (0.3046, -0.05879, -0.1126), (0.44, -0.04292, -0.4001), (0.4433, -0.04292, -0.4272), (0.4458, -0.04292, -0.4574), (0.4161, -0.04292, -0.3091), (0.4262, -0.04292, -0.3405), (0.4358, -0.04292, -0.3786), (0.4343, -0.04292, -0.371), (0.1225, -0.1833, -0.02039), (0.1082, -0.2025, -0.02953), (0.2797, -0.0677, -0.08793), (0.3006, -0.0602, -0.108), (0.3013, -0.05994, -0.1088)], [], [(13, 12, 73, 72, 76), (16, 15, 21, 32), (1, 0, 45, 58), (2, 1, 58, 69), (3, 2, 69, 100, 99, 114), (4, 3, 114, 82, 80), (5, 4, 80, 81, 126), (6, 5, 126, 125), (7, 6, 125, 101, 105), (8, 7, 105, 74), (9, 8, 74, 106), (10, 9, 106, 79, 78), (11, 10, 78, 77), (12, 11, 77, 71, 73), (14, 13, 76, 75, 127, 19), (15, 14, 19, 21), (33, 119, 120, 18), (70, 97, 100, 69), (68, 109, 107, 67), (67, 107, 108, 66), (66, 108, 103, 102, 65), (65, 102, 96, 64), (64, 96, 88, 87, 63), (63, 87, 104, 62), (62, 104, 93, 92, 61), (61, 92, 89, 60), (60, 89, 90, 98, 70, 59), (59, 70, 69, 58), (46, 113, 111, 57), (57, 111, 110, 68, 56), (56, 68, 67, 55), (55, 67, 66, 54), (54, 66, 65, 53), (53, 65, 64, 52), (52, 64, 63, 51), (51, 63, 62, 50), (50, 62, 61, 49), (49, 61, 60, 48), (48, 60, 59, 47), (47, 59, 58, 45), (31, 43, 42, 30), (30, 42, 41, 29), (29, 41, 40, 28), (28, 40, 39, 27), (27, 39, 38, 26), (26, 38, 37, 25), (25, 37, 36, 24), (24, 36, 35, 23), (23, 35, 34, 22), (22, 34, 32, 21), (20, 22, 21, 19), (123, 118, 44, 43, 31), (110, 109, 68), (122, 124, 31, 30), (121, 122, 30, 29), (116, 91, 94, 25, 24), (98, 97, 70), (83, 84, 121, 29, 28), (118, 119, 33, 44), (124, 123, 31), (112, 113, 46, 17), (127, 128, 20, 19), (128, 129, 20), (129, 117, 115, 23, 22, 20), (95, 85, 86, 27, 26), (94, 95, 26, 25), (115, 116, 24, 23), (86, 83, 28, 27)])
_uv = me_circle_002.uv_layers.new(name='UVMap')
_uv.uv.foreach_set('vector', [0.0, 0.0, 0.0, 0.0, 0.0, 0.0, 0.0, 0.0, 0.0, 0.0, 0.0, 0.0, 0.0, 0.0, 0.0, 0.0, 0.0, 0.0, 0.0, 0.0, 0.0, 0.0, 0.0, 0.0, 0.0, 0.0, 0.0, 0.0, 0.0, 0.0, 0.0, 0.0, 0.0, 0.0, 0.0, 0.0, 0.0, 0.0, 0.0, 0.0, 0.0, 0.0, 0.0, 0.0, 0.0, 0.0, 0.0, 0.0, 0.0, 0.0, 0.0, 0.0, 0.0, 0.0, 0.0, 0.0, 0.0, 0.0, 0.0, 0.0, 0.0, 0.0, 0.0, 0.0, 0.0, 0.0, 0.0, 0.0, 0.0, 0.0, 0.0, 0.0, 0.0, 0.0, 0.0, 0.0, 0.0, 0.0, 0.0, 0.0, 0.0, 0.0, 0.0, 0.0, 0.0, 0.0, 0.0, 0.0, 0.0, 0.0, 0.0, 0.0, 0.0, 0.0, 0.0, 0.0, 0.0, 0.0, 0.0, 0.0, 0.0, 0.0, 0.0, 0.0, 0.0, 0.0, 0.0, 0.0, 0.0, 0.0, 0.0, 0.0, 0.0, 0.0, 0.0, 0.0, 0.0, 0.0, 0.0, 0.0, 0.0, 0.0, 0.0, 0.0, 0.0, 0.0, 0.0, 0.0, 0.0, 0.0, 0.0, 0.0, 0.0, 0.0, 0.0, 0.0, 0.0, 0.0, 0.0, 0.0, 0.0, 0.0, 0.0, 0.0, 0.0, 0.0, 0.0, 0.0, 0.0, 0.0, 0.0, 0.0, 0.0, 0.0, 0.0, 0.0, 0.0, 0.0, 0.0, 0.0, 0.0, 0.0, 0.0, 0.0, 0.0, 0.0, 0.0, 0.0, 0.0, 0.0, 0.0, 0.0, 0.0, 0.0, 0.0, 0.0, 0.0, 0.0, 0.0, 0.0, 0.0, 0.0, 0.0, 0.0, 0.0, 0.0, 0.0, 0.0, 0.0, 0.0, 0.0, 0.0, 0.0, 0.0, 0.0, 0.0, 0.0, 0.0, 0.0, 0.0, 0.0, 0.0, 0.0, 0.0, 0.0, 0.0, 0.0, 0.0, 0.0, 0.0, 0.0, 0.0, 0.0, 0.0, 0.0, 0.0, 0.0, 0.0, 0.0, 0.0, 0.0, 0.0, 0.0, 0.0, 0.0, 0.0, 0.0, 0.0, 0.0, 0.0, 0.0, 0.0, 0.0, 0.0, 0.0, 0.0, 0.0, 0.0, 0.0, 0.0, 0.0, 0.0, 0.0, 0.0, 0.0, 0.0, 0.0, 0.0, 0.0, 0.0, 0.0, 0.0, 0.0, 0.0, 0.0, 0.0, 0.0, 0.0, 0.0, 0.0, 0.0, 0.0, 0.0, 0.0, 0.0, 0.0, 0.0, 0.0, 0.0, 0.0, 0.0, 0.0, 0.0, 0.0, 0.0, 0.0, 0.0, 0.0, 0.0, 0.0, 0.0, 0.0, 0.0, 0.0, 0.0, 0.0, 0.0, 0.0, 0.0, 0.0, 0.0, 0.0, 0.0, 0.0, 0.0, 0.0, 0.0, 0.0, 0.0, 0.0, 0.0, 0.0, 0.0, 0.0, 0.0, 0.0, 0.0, 0.0, 0.0, 0.0, 0.0, 0.0, 0.0, 0.0, 0.0, 0.0, 0.0, 0.0, 0.0, 0.0, 0.0, 0.0, 0.0, 0.0, 0.0, 0.0, 0.0, 0.0, 0.0, 0.0, 0.0, 0.0, 0.0, 0.0, 0.0, 0.0, 0.0, 0.0, 0.0, 0.0, 0.0, 0.0, 0.0, 0.0, 0.0, 0.0, 0.0, 0.0, 0.0, 0.0, 0.0, 0.0, 0.0, 0.0, 0.0, 0.0, 0.0, 0.0, 0.0, 0.0, 0.0, 0.0, 0.0, 0.0, 0.0, 0.0, 0.0, 0.0, 0.0, 0.0, 0.0, 0.0, 0.0, 0.0, 0.0, 0.0, 0.0, 0.0, 0.0, 0.0, 0.0, 0.0, 0.0, 0.0, 0.0, 0.0, 0.0, 0.0, 0.0, 0.0, 0.0, 0.0, 0.0, 0.0, 0.0, 0.0, 0.0, 0.0, 0.0, 0.0, 0.0, 0.0, 0.0, 0.0, 0.0, 0.0, 0.0, 0.0, 0.0, 0.0, 0.0, 0.0, 0.0, 0.0, 0.0, 0.0, 0.0, 0.0, 0.0, 0.0, 0.0, 0.0, 0.0, 0.0, 0.0, 0.0, 0.0, 0.0, 0.0, 0.0, 0.0, 0.0, 0.0, 0.0, 0.0, 0.0, 0.0, 0.0, 0.0, 0.0, 0.0, 0.0, 0.0, 0.0, 0.0, 0.0, 0.0, 0.0, 0.0, 0.0, 0.0, 0.0, 0.0, 0.0, 0.0, 0.0, 0.0, 0.0, 0.0, 0.0, 0.0, 0.0, 0.0, 0.0, 0.0, 0.0, 0.0, 0.0, 0.0, 0.0, 0.0, 0.0, 0.0, 0.0, 0.0, 0.0, 0.0, 0.0, 0.0, 0.0, 0.0, 0.0, 0.0, 0.0, 0.0, 0.0, 0.0, 0.0, 0.0, 0.0, 0.0, 0.0, 0.0, 0.0, 0.0, 0.0, 0.0, 0.0, 0.0, 0.0, 0.0, 0.0, 0.0, 0.0, 0.0, 0.0, 0.0, 0.0, 0.0, 0.0, 0.0, 0.0, 0.0, 0.0, 0.0, 0.0, 0.0, 0.0, 0.0, 0.0, 0.0, 0.0, 0.0, 0.0, 0.0, 0.0, 0.0, 0.0, 0.0, 0.0, 0.0, 0.0, 0.0, 0.0, 0.0, 0.0, 0.0, 0.0, 0.0, 0.0, 0.0, 0.0, 0.0, 0.0, 0.0, 0.0, 0.0, 0.0, 0.0, 0.0, 0.0, 0.0, 0.0, 0.0, 0.0, 0.0, 0.0, 0.0, 0.0, 0.0, 0.0, 0.0, 0.0, 0.0, 0.0, 0.0, 0.0, 0.0, 0.0, 0.0, 0.0, 0.0, 0.0, 0.0, 0.0, 0.0, 0.0, 0.0, 0.0, 0.0])
me_circle_002.use_remesh_fix_poles = True
me_circle_002.use_remesh_preserve_attributes = False
me_circle_002.use_mirror_vertex_groups = False
me_circle_002.update()

# ---- curves / text
cu_path1002_001 = bpy.data.curves.new('path1002.001', 'CURVE')
cu_path1002_001.dimensions = '2D'
_sp = cu_path1002_001.splines.new('BEZIER'); _sp.bezier_points.add(3)
_sp.bezier_points.foreach_set('co', [-11.0, -1.907e-06, 0.0, 0.0, 11.0, 0.0, 11.0, -1.907e-06, 0.0, 0.0, -11.0, 0.0])
_sp.bezier_points.foreach_set('handle_left', [-11.0, -6.071, 0.0, -6.072, 11.0, 0.0, 11.0, 6.071, 0.0, 6.072, -11.0, 0.0])
_sp.bezier_points.foreach_set('handle_right', [-11.0, 6.071, 0.0, 6.072, 11.0, 0.0, 11.0, -6.071, 0.0, -6.072, -11.0, 0.0])
_sp.use_cyclic_u = True
cu_path1002_001.materials.append(mat_svgmat_118)
cu_path1002_001.use_path_clamp = True
cu_path1002_001.fill_mode = 'BOTH'

# ---- objects
ob_asiento = bpy.data.objects.new('Asiento', me_path921_001)
ob_circle = bpy.data.objects.new('Circle', me_circle_002)
ob_circle_001 = bpy.data.objects.new('Circle.001', me_circle_002)
ob_circle_002 = bpy.data.objects.new('Circle.002', me_circle_002)
ob_circle_003 = bpy.data.objects.new('Circle.003', me_circle_002)
ob_path1002 = bpy.data.objects.new('path1002', cu_path1002_001)

# ---- transforms, parenting, visibility, modifiers, constraints
ob_asiento.location = (0.0, 0.0, 11.0)
ob_asiento.lineart.crease_threshold = 0.0
ob_circle.location = (0.0, 0.0, 11.11)
ob_circle.scale = (24.3, 24.3, 24.3)
ob_circle.lineart.crease_threshold = 0.0
_m = ob_circle.modifiers.new('Solidify', 'SOLIDIFY')
_m.thickness = 0.005
_m.nonmanifold_thickness_mode = 'FIXED'
_m.nonmanifold_merge_threshold = 0.0003
ob_circle_001.location = (0.0, 0.0, 11.11)
ob_circle_001.rotation_euler = (0.0, -0.0, 1.571)
ob_circle_001.scale = (24.3, 24.3, 24.3)
ob_circle_001.lineart.crease_threshold = 0.0
_m = ob_circle_001.modifiers.new('Solidify', 'SOLIDIFY')
_m.thickness = 0.005
_m.nonmanifold_thickness_mode = 'FIXED'
_m.nonmanifold_merge_threshold = 0.0003
ob_circle_002.location = (0.0, 0.0, 11.11)
ob_circle_002.rotation_euler = (0.0, -0.0, 3.142)
ob_circle_002.scale = (24.3, 24.3, 24.3)
ob_circle_002.lineart.crease_threshold = 0.0
_m = ob_circle_002.modifiers.new('Solidify', 'SOLIDIFY')
_m.thickness = 0.005
_m.nonmanifold_thickness_mode = 'FIXED'
_m.nonmanifold_merge_threshold = 0.0003
ob_circle_003.location = (0.0, 0.0, 11.11)
ob_circle_003.rotation_euler = (0.0, -0.0, 4.712)
ob_circle_003.scale = (24.3, 24.3, 24.3)
ob_circle_003.lineart.crease_threshold = 0.0
_m = ob_circle_003.modifiers.new('Solidify', 'SOLIDIFY')
_m.thickness = 0.005
_m.nonmanifold_thickness_mode = 'FIXED'
_m.nonmanifold_merge_threshold = 0.0003
ob_path1002.location = (0.0, 0.0, 0.0)
ob_path1002.lineart.crease_threshold = 0.0

# ---- collection membership
col_stand.objects.link(ob_asiento)
col_stand.objects.link(ob_circle)
col_stand.objects.link(ob_circle_001)
col_stand.objects.link(ob_circle_002)
col_stand.objects.link(ob_circle_003)
col_priner_bed.objects.link(ob_path1002)

# ---- scene / render settings (as saved in the file)
scene.frame_start = 1; scene.frame_end = 250; scene.frame_set(1)
scene.render.engine = 'BLENDER_EEVEE_NEXT'
scene.cycles.use_denoising = False
scene.cycles.samples = 128
scene.cycles.sampling_pattern = 'TABULATED_SOBOL'
scene.cycles.use_adaptive_sampling = False
scene.cycles.use_light_tree = False
scene.view_settings.view_transform = 'Filmic'
scene.unit_settings.scale_length = 0.01
bpy.context.view_layer.update()

# ---- added for rendering (the .blend has no active camera and no usable light): camera, sun
cam_auto = bpy.data.cameras.new('AutoCamera')
cam_auto.lens = 50.0
cam_auto.sensor_width = 36.0
cam_auto.clip_end = 1000.0
ob_auto_camera = bpy.data.objects.new('AutoCamera', cam_auto)
scene.collection.objects.link(ob_auto_camera)
ob_auto_camera.location = (33.3679, -40.0415, 31.7943)
ob_auto_camera.rotation_euler = (1.09748, -7.21219e-08, 0.694738)
scene.camera = ob_auto_camera
light_auto_sun = bpy.data.lights.new('AutoSun', 'SUN')
light_auto_sun.energy = 3.0
light_auto_sun.angle = 0.0523599
ob_auto_sun = bpy.data.objects.new('AutoSun', light_auto_sun)
scene.collection.objects.link(ob_auto_sun)
ob_auto_sun.rotation_euler = (0.872665, 0.174533, 0.523599)
bpy.context.view_layer.update()
